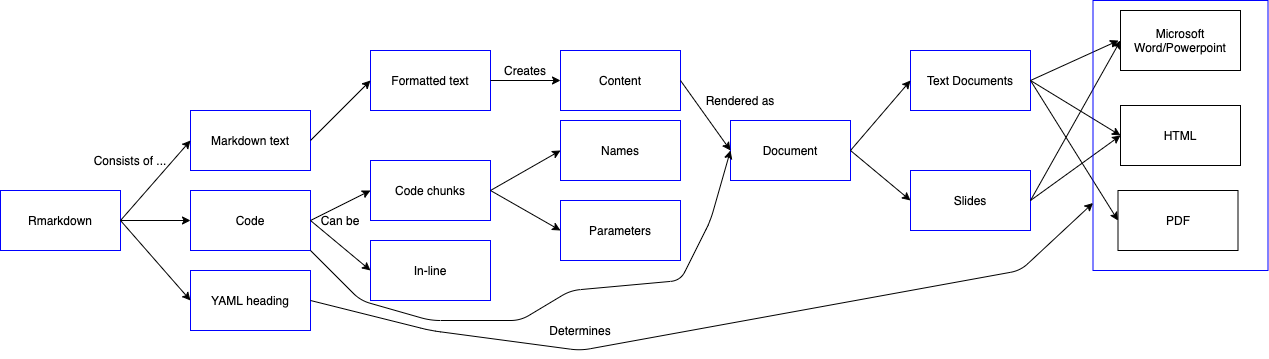

The diagram above was exported from draw.io. Its source (the exported page's mxGraphModel, read from the mxfile embedded in the PNG):
<mxGraphModel dx="2148" dy="684" grid="1" gridSize="10" guides="1" tooltips="1" connect="1" arrows="1" fold="1" page="1" pageScale="1" pageWidth="850" pageHeight="1100" math="0" shadow="0">
  <root>
    <mxCell id="0" />
    <mxCell id="1" parent="0" />
    <mxCell id="j8L966GyGhhqj1zm__aC-9" value="Rmarkdown" style="rounded=0;whiteSpace=wrap;html=1;fillColor=none;strokeColor=#0000FF;" vertex="1" parent="1">
      <mxGeometry x="-130" y="280" width="120" height="60" as="geometry" />
    </mxCell>
    <mxCell id="j8L966GyGhhqj1zm__aC-10" value="YAML heading" style="rounded=0;whiteSpace=wrap;html=1;fillColor=none;strokeColor=#0000FF;" vertex="1" parent="1">
      <mxGeometry x="60" y="360" width="120" height="60" as="geometry" />
    </mxCell>
    <mxCell id="j8L966GyGhhqj1zm__aC-11" value="Markdown text" style="rounded=0;whiteSpace=wrap;html=1;fillColor=none;strokeColor=#0000FF;" vertex="1" parent="1">
      <mxGeometry x="60" y="200" width="120" height="60" as="geometry" />
    </mxCell>
    <mxCell id="j8L966GyGhhqj1zm__aC-12" value="Code" style="rounded=0;whiteSpace=wrap;html=1;fillColor=none;strokeColor=#0000FF;" vertex="1" parent="1">
      <mxGeometry x="60" y="280" width="120" height="60" as="geometry" />
    </mxCell>
    <mxCell id="j8L966GyGhhqj1zm__aC-13" value="" style="endArrow=classic;html=1;exitX=1;exitY=0.5;exitDx=0;exitDy=0;entryX=0;entryY=0.5;entryDx=0;entryDy=0;" edge="1" parent="1" target="j8L966GyGhhqj1zm__aC-10" source="j8L966GyGhhqj1zm__aC-9">
      <mxGeometry width="50" height="50" relative="1" as="geometry">
        <mxPoint x="425" y="90" as="sourcePoint" />
        <mxPoint x="430" y="320" as="targetPoint" />
      </mxGeometry>
    </mxCell>
    <mxCell id="j8L966GyGhhqj1zm__aC-14" value="" style="endArrow=classic;html=1;exitX=1;exitY=0.5;exitDx=0;exitDy=0;entryX=0;entryY=0.5;entryDx=0;entryDy=0;" edge="1" parent="1" target="j8L966GyGhhqj1zm__aC-12" source="j8L966GyGhhqj1zm__aC-9">
      <mxGeometry width="50" height="50" relative="1" as="geometry">
        <mxPoint x="425" y="90" as="sourcePoint" />
        <mxPoint x="430" y="320" as="targetPoint" />
      </mxGeometry>
    </mxCell>
    <mxCell id="j8L966GyGhhqj1zm__aC-15" value="" style="endArrow=classic;html=1;exitX=1;exitY=0.5;exitDx=0;exitDy=0;entryX=0;entryY=0.5;entryDx=0;entryDy=0;" edge="1" parent="1" target="j8L966GyGhhqj1zm__aC-11" source="j8L966GyGhhqj1zm__aC-9">
      <mxGeometry width="50" height="50" relative="1" as="geometry">
        <mxPoint x="425" y="90" as="sourcePoint" />
        <mxPoint x="430" y="320" as="targetPoint" />
      </mxGeometry>
    </mxCell>
    <mxCell id="j8L966GyGhhqj1zm__aC-16" value="In-line" style="rounded=0;whiteSpace=wrap;html=1;fillColor=none;strokeColor=#0000FF;" vertex="1" parent="1">
      <mxGeometry x="240" y="330" width="120" height="60" as="geometry" />
    </mxCell>
    <mxCell id="j8L966GyGhhqj1zm__aC-17" value="Code chunks" style="rounded=0;whiteSpace=wrap;html=1;fillColor=none;strokeColor=#0000FF;" vertex="1" parent="1">
      <mxGeometry x="240" y="250" width="120" height="60" as="geometry" />
    </mxCell>
    <mxCell id="j8L966GyGhhqj1zm__aC-18" value="" style="endArrow=classic;html=1;exitX=1;exitY=0.5;exitDx=0;exitDy=0;entryX=0;entryY=0.5;entryDx=0;entryDy=0;" edge="1" parent="1" source="j8L966GyGhhqj1zm__aC-12" target="j8L966GyGhhqj1zm__aC-16">
      <mxGeometry width="50" height="50" relative="1" as="geometry">
        <mxPoint x="380" y="370" as="sourcePoint" />
        <mxPoint x="430" y="320" as="targetPoint" />
      </mxGeometry>
    </mxCell>
    <mxCell id="j8L966GyGhhqj1zm__aC-19" value="" style="endArrow=classic;html=1;exitX=1;exitY=0.5;exitDx=0;exitDy=0;" edge="1" parent="1" source="j8L966GyGhhqj1zm__aC-12">
      <mxGeometry width="50" height="50" relative="1" as="geometry">
        <mxPoint x="425" y="199" as="sourcePoint" />
        <mxPoint x="240" y="280" as="targetPoint" />
      </mxGeometry>
    </mxCell>
    <mxCell id="j8L966GyGhhqj1zm__aC-20" value="Formatted text" style="rounded=0;whiteSpace=wrap;html=1;fillColor=none;strokeColor=#0000FF;" vertex="1" parent="1">
      <mxGeometry x="240" y="140" width="120" height="60" as="geometry" />
    </mxCell>
    <mxCell id="j8L966GyGhhqj1zm__aC-22" value="Document" style="rounded=0;whiteSpace=wrap;html=1;fillColor=none;strokeColor=#0000FF;" vertex="1" parent="1">
      <mxGeometry x="600" y="210" width="120" height="60" as="geometry" />
    </mxCell>
    <mxCell id="j8L966GyGhhqj1zm__aC-23" value="HTML" style="rounded=0;whiteSpace=wrap;html=1;fillColor=none;" vertex="1" parent="1">
      <mxGeometry x="990" y="195" width="120" height="60" as="geometry" />
    </mxCell>
    <mxCell id="j8L966GyGhhqj1zm__aC-24" value="Slides" style="rounded=0;whiteSpace=wrap;html=1;fillColor=none;strokeColor=#0000FF;" vertex="1" parent="1">
      <mxGeometry x="780" y="260" width="120" height="60" as="geometry" />
    </mxCell>
    <mxCell id="j8L966GyGhhqj1zm__aC-25" value="Text Documents" style="rounded=0;whiteSpace=wrap;html=1;fillColor=none;strokeColor=#0000FF;" vertex="1" parent="1">
      <mxGeometry x="780" y="140" width="120" height="60" as="geometry" />
    </mxCell>
    <mxCell id="j8L966GyGhhqj1zm__aC-26" value="Microsoft&lt;br&gt;Word/Powerpoint" style="rounded=0;whiteSpace=wrap;html=1;fillColor=none;" vertex="1" parent="1">
      <mxGeometry x="990" y="100" width="120" height="60" as="geometry" />
    </mxCell>
    <mxCell id="j8L966GyGhhqj1zm__aC-27" value="PDF" style="rounded=0;whiteSpace=wrap;html=1;fillColor=none;" vertex="1" parent="1">
      <mxGeometry x="987.5" y="280" width="120" height="60" as="geometry" />
    </mxCell>
    <mxCell id="j8L966GyGhhqj1zm__aC-28" value="" style="endArrow=classic;html=1;exitX=1;exitY=0.5;exitDx=0;exitDy=0;entryX=0;entryY=0.5;entryDx=0;entryDy=0;" edge="1" parent="1" source="j8L966GyGhhqj1zm__aC-22" target="j8L966GyGhhqj1zm__aC-24">
      <mxGeometry width="50" height="50" relative="1" as="geometry">
        <mxPoint x="430" y="810" as="sourcePoint" />
        <mxPoint x="480" y="760" as="targetPoint" />
      </mxGeometry>
    </mxCell>
    <mxCell id="j8L966GyGhhqj1zm__aC-29" value="" style="endArrow=classic;html=1;exitX=1;exitY=0.5;exitDx=0;exitDy=0;entryX=0;entryY=0.5;entryDx=0;entryDy=0;" edge="1" parent="1" source="j8L966GyGhhqj1zm__aC-22" target="j8L966GyGhhqj1zm__aC-25">
      <mxGeometry width="50" height="50" relative="1" as="geometry">
        <mxPoint x="430" y="810" as="sourcePoint" />
        <mxPoint x="480" y="760" as="targetPoint" />
      </mxGeometry>
    </mxCell>
    <mxCell id="j8L966GyGhhqj1zm__aC-30" value="" style="endArrow=classic;html=1;exitX=1;exitY=0.5;exitDx=0;exitDy=0;" edge="1" parent="1" source="j8L966GyGhhqj1zm__aC-25">
      <mxGeometry width="50" height="50" relative="1" as="geometry">
        <mxPoint x="430" y="810" as="sourcePoint" />
        <mxPoint x="988" y="130" as="targetPoint" />
      </mxGeometry>
    </mxCell>
    <mxCell id="j8L966GyGhhqj1zm__aC-31" value="" style="endArrow=classic;html=1;exitX=1;exitY=0.5;exitDx=0;exitDy=0;" edge="1" parent="1" source="j8L966GyGhhqj1zm__aC-25">
      <mxGeometry width="50" height="50" relative="1" as="geometry">
        <mxPoint x="430" y="810" as="sourcePoint" />
        <mxPoint x="990" y="225" as="targetPoint" />
      </mxGeometry>
    </mxCell>
    <mxCell id="j8L966GyGhhqj1zm__aC-32" value="" style="endArrow=classic;html=1;entryX=0;entryY=0.5;entryDx=0;entryDy=0;exitX=1;exitY=0.5;exitDx=0;exitDy=0;" edge="1" parent="1" target="j8L966GyGhhqj1zm__aC-27" source="j8L966GyGhhqj1zm__aC-25">
      <mxGeometry width="50" height="50" relative="1" as="geometry">
        <mxPoint x="550" y="730" as="sourcePoint" />
        <mxPoint x="480" y="760" as="targetPoint" />
      </mxGeometry>
    </mxCell>
    <mxCell id="j8L966GyGhhqj1zm__aC-33" value="" style="endArrow=classic;html=1;exitX=1;exitY=0.5;exitDx=0;exitDy=0;entryX=0;entryY=0.5;entryDx=0;entryDy=0;" edge="1" parent="1" source="j8L966GyGhhqj1zm__aC-24" target="j8L966GyGhhqj1zm__aC-26">
      <mxGeometry width="50" height="50" relative="1" as="geometry">
        <mxPoint x="430" y="810" as="sourcePoint" />
        <mxPoint x="480" y="760" as="targetPoint" />
      </mxGeometry>
    </mxCell>
    <mxCell id="j8L966GyGhhqj1zm__aC-34" value="" style="endArrow=classic;html=1;entryX=0;entryY=0.5;entryDx=0;entryDy=0;exitX=1;exitY=0.5;exitDx=0;exitDy=0;" edge="1" parent="1" source="j8L966GyGhhqj1zm__aC-24" target="j8L966GyGhhqj1zm__aC-23">
      <mxGeometry width="50" height="50" relative="1" as="geometry">
        <mxPoint x="430" y="810" as="sourcePoint" />
        <mxPoint x="480" y="760" as="targetPoint" />
      </mxGeometry>
    </mxCell>
    <mxCell id="j8L966GyGhhqj1zm__aC-35" value="Content" style="rounded=0;whiteSpace=wrap;html=1;fillColor=none;strokeColor=#0000FF;" vertex="1" parent="1">
      <mxGeometry x="430" y="140" width="120" height="60" as="geometry" />
    </mxCell>
    <mxCell id="j8L966GyGhhqj1zm__aC-36" value="" style="endArrow=classic;html=1;exitX=1;exitY=0.5;exitDx=0;exitDy=0;" edge="1" parent="1" source="j8L966GyGhhqj1zm__aC-20">
      <mxGeometry width="50" height="50" relative="1" as="geometry">
        <mxPoint x="430" y="460" as="sourcePoint" />
        <mxPoint x="430" y="170" as="targetPoint" />
      </mxGeometry>
    </mxCell>
    <mxCell id="j8L966GyGhhqj1zm__aC-37" value="" style="endArrow=classic;html=1;exitX=1;exitY=0.5;exitDx=0;exitDy=0;entryX=0;entryY=0.5;entryDx=0;entryDy=0;" edge="1" parent="1" source="j8L966GyGhhqj1zm__aC-35" target="j8L966GyGhhqj1zm__aC-22">
      <mxGeometry width="50" height="50" relative="1" as="geometry">
        <mxPoint x="430" y="490" as="sourcePoint" />
        <mxPoint x="480" y="440" as="targetPoint" />
      </mxGeometry>
    </mxCell>
    <mxCell id="j8L966GyGhhqj1zm__aC-38" value="Names" style="rounded=0;whiteSpace=wrap;html=1;fillColor=none;strokeColor=#0000FF;" vertex="1" parent="1">
      <mxGeometry x="430" y="210" width="120" height="60" as="geometry" />
    </mxCell>
    <mxCell id="j8L966GyGhhqj1zm__aC-39" value="Parameters" style="rounded=0;whiteSpace=wrap;html=1;fillColor=none;strokeColor=#0000FF;" vertex="1" parent="1">
      <mxGeometry x="430" y="290" width="120" height="60" as="geometry" />
    </mxCell>
    <mxCell id="j8L966GyGhhqj1zm__aC-40" value="" style="endArrow=classic;html=1;entryX=0;entryY=0.5;entryDx=0;entryDy=0;" edge="1" parent="1" target="j8L966GyGhhqj1zm__aC-38">
      <mxGeometry width="50" height="50" relative="1" as="geometry">
        <mxPoint x="360" y="280" as="sourcePoint" />
        <mxPoint x="480" y="440" as="targetPoint" />
      </mxGeometry>
    </mxCell>
    <mxCell id="j8L966GyGhhqj1zm__aC-41" value="" style="endArrow=classic;html=1;exitX=1;exitY=0.5;exitDx=0;exitDy=0;entryX=0;entryY=0.5;entryDx=0;entryDy=0;" edge="1" parent="1" source="j8L966GyGhhqj1zm__aC-17" target="j8L966GyGhhqj1zm__aC-39">
      <mxGeometry width="50" height="50" relative="1" as="geometry">
        <mxPoint x="430" y="490" as="sourcePoint" />
        <mxPoint x="480" y="440" as="targetPoint" />
      </mxGeometry>
    </mxCell>
    <mxCell id="j8L966GyGhhqj1zm__aC-42" value="Consists of ..." style="text;html=1;strokeColor=none;fillColor=none;align=center;verticalAlign=middle;whiteSpace=wrap;rounded=0;" vertex="1" parent="1">
      <mxGeometry x="-40" y="240" width="80" height="20" as="geometry" />
    </mxCell>
    <mxCell id="j8L966GyGhhqj1zm__aC-43" value="Can be" style="text;html=1;strokeColor=none;fillColor=none;align=center;verticalAlign=middle;whiteSpace=wrap;rounded=0;" vertex="1" parent="1">
      <mxGeometry x="180" y="300" width="60" height="20" as="geometry" />
    </mxCell>
    <mxCell id="j8L966GyGhhqj1zm__aC-44" value="Creates" style="text;html=1;strokeColor=none;fillColor=none;align=center;verticalAlign=middle;whiteSpace=wrap;rounded=0;" vertex="1" parent="1">
      <mxGeometry x="365" y="150" width="60" height="20" as="geometry" />
    </mxCell>
    <mxCell id="j8L966GyGhhqj1zm__aC-45" value="Rendered as" style="text;html=1;strokeColor=none;fillColor=none;align=center;verticalAlign=middle;whiteSpace=wrap;rounded=0;" vertex="1" parent="1">
      <mxGeometry x="570" y="180" width="80" height="20" as="geometry" />
    </mxCell>
    <mxCell id="j8L966GyGhhqj1zm__aC-46" value="" style="rounded=0;whiteSpace=wrap;html=1;fillColor=none;strokeColor=#0000FF;" vertex="1" parent="1">
      <mxGeometry x="962.5" y="90" width="175" height="270" as="geometry" />
    </mxCell>
    <mxCell id="j8L966GyGhhqj1zm__aC-47" value="" style="endArrow=classic;html=1;exitX=1;exitY=0.5;exitDx=0;exitDy=0;entryX=0;entryY=0.75;entryDx=0;entryDy=0;" edge="1" parent="1" source="j8L966GyGhhqj1zm__aC-10" target="j8L966GyGhhqj1zm__aC-46">
      <mxGeometry width="50" height="50" relative="1" as="geometry">
        <mxPoint x="420" y="370" as="sourcePoint" />
        <mxPoint x="470" y="320" as="targetPoint" />
        <Array as="points">
          <mxPoint x="300" y="420" />
          <mxPoint x="450" y="440" />
          <mxPoint x="890" y="360" />
        </Array>
      </mxGeometry>
    </mxCell>
    <mxCell id="j8L966GyGhhqj1zm__aC-48" value="Determines" style="text;html=1;strokeColor=none;fillColor=none;align=center;verticalAlign=middle;whiteSpace=wrap;rounded=0;rotation=0;" vertex="1" parent="1">
      <mxGeometry x="420" y="410" width="60" height="20" as="geometry" />
    </mxCell>
    <mxCell id="j8L966GyGhhqj1zm__aC-50" value="" style="endArrow=classic;html=1;exitX=1;exitY=0.5;exitDx=0;exitDy=0;entryX=0;entryY=0.5;entryDx=0;entryDy=0;" edge="1" parent="1" source="j8L966GyGhhqj1zm__aC-11" target="j8L966GyGhhqj1zm__aC-20">
      <mxGeometry width="50" height="50" relative="1" as="geometry">
        <mxPoint x="480" y="440" as="sourcePoint" />
        <mxPoint x="530" y="390" as="targetPoint" />
      </mxGeometry>
    </mxCell>
    <mxCell id="j8L966GyGhhqj1zm__aC-51" value="" style="endArrow=classic;html=1;exitX=1;exitY=1;exitDx=0;exitDy=0;entryX=0;entryY=0.5;entryDx=0;entryDy=0;" edge="1" parent="1" source="j8L966GyGhhqj1zm__aC-12" target="j8L966GyGhhqj1zm__aC-22">
      <mxGeometry width="50" height="50" relative="1" as="geometry">
        <mxPoint x="480" y="440" as="sourcePoint" />
        <mxPoint x="530" y="390" as="targetPoint" />
        <Array as="points">
          <mxPoint x="230" y="390" />
          <mxPoint x="300" y="410" />
          <mxPoint x="390" y="410" />
          <mxPoint x="440" y="380" />
          <mxPoint x="550" y="370" />
          <mxPoint x="580" y="310" />
        </Array>
      </mxGeometry>
    </mxCell>
  </root>
</mxGraphModel>